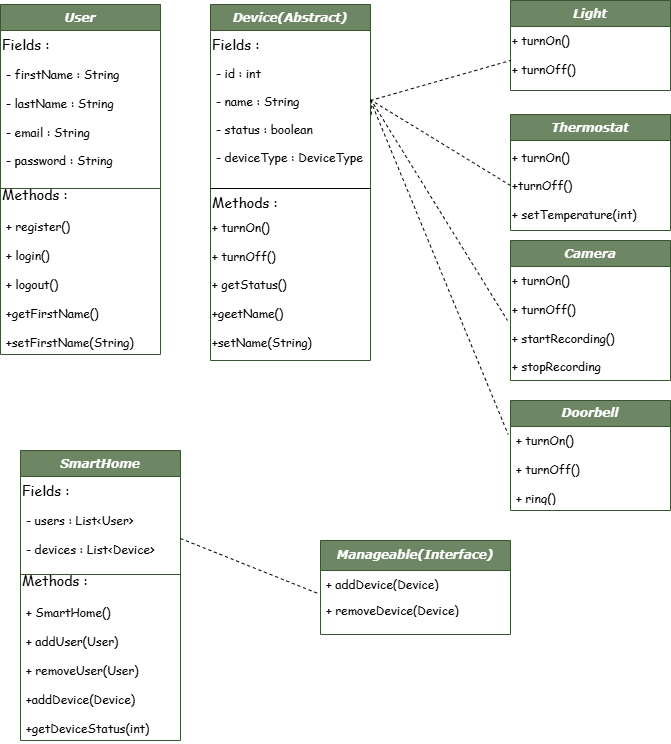

The diagram above was exported from draw.io. Its source (the exported page's mxGraphModel, read from the mxfile embedded in the PNG):
<mxGraphModel dx="956" dy="653" grid="1" gridSize="10" guides="1" tooltips="1" connect="1" arrows="1" fold="1" page="1" pageScale="1" pageWidth="1100" pageHeight="1700" math="0" shadow="0">
  <root>
    <mxCell id="WIyWlLk6GJQsqaUBKTNV-0" />
    <mxCell id="WIyWlLk6GJQsqaUBKTNV-1" parent="WIyWlLk6GJQsqaUBKTNV-0" />
    <mxCell id="zkfFHV4jXpPFQw0GAbJ--0" value="Device(Abstract)" style="swimlane;fontStyle=3;align=center;verticalAlign=top;childLayout=stackLayout;horizontal=1;startSize=26;horizontalStack=0;resizeParent=1;resizeLast=0;collapsible=1;marginBottom=0;rounded=0;shadow=0;strokeWidth=1;fontFamily=Verdana;fillColor=#6d8764;strokeColor=#3A5431;fontColor=#ffffff;" parent="WIyWlLk6GJQsqaUBKTNV-1" vertex="1">
      <mxGeometry x="230" y="34" width="160" height="356" as="geometry">
        <mxRectangle x="230" y="140" width="160" height="26" as="alternateBounds" />
      </mxGeometry>
    </mxCell>
    <mxCell id="bFCqZV2b8rCTp_B-pIa5-25" value="&lt;h3&gt;&lt;font face=&quot;Comic Sans MS&quot;&gt;&lt;span style=&quot;font-weight: normal;&quot;&gt;Fields :&amp;nbsp;&lt;/span&gt;&lt;/font&gt;&lt;/h3&gt;" style="text;html=1;align=left;verticalAlign=middle;whiteSpace=wrap;rounded=0;" parent="zkfFHV4jXpPFQw0GAbJ--0" vertex="1">
      <mxGeometry y="26" width="160" height="30" as="geometry" />
    </mxCell>
    <mxCell id="zkfFHV4jXpPFQw0GAbJ--1" value="- id : int&#10;&#10;- name : String&#10;&#10;- status : boolean&#10;&#10;- deviceType : DeviceType&#10;" style="text;align=left;verticalAlign=top;spacingLeft=4;spacingRight=4;overflow=hidden;rotatable=0;points=[[0,0.5],[1,0.5]];portConstraint=eastwest;fontFamily=Comic Sans MS;" parent="zkfFHV4jXpPFQw0GAbJ--0" vertex="1">
      <mxGeometry y="56" width="160" height="124" as="geometry" />
    </mxCell>
    <mxCell id="zkfFHV4jXpPFQw0GAbJ--4" value="" style="line;html=1;strokeWidth=1;align=left;verticalAlign=middle;spacingTop=-1;spacingLeft=3;spacingRight=3;rotatable=0;labelPosition=right;points=[];portConstraint=eastwest;" parent="zkfFHV4jXpPFQw0GAbJ--0" vertex="1">
      <mxGeometry y="180" width="160" height="8" as="geometry" />
    </mxCell>
    <mxCell id="bFCqZV2b8rCTp_B-pIa5-40" value="&lt;h3&gt;&lt;span style=&quot;font-weight: normal;&quot;&gt;&lt;font face=&quot;Comic Sans MS&quot;&gt;Methods :&lt;/font&gt;&lt;/span&gt;&lt;/h3&gt;" style="text;html=1;align=left;verticalAlign=middle;whiteSpace=wrap;rounded=0;fontStyle=1" parent="zkfFHV4jXpPFQw0GAbJ--0" vertex="1">
      <mxGeometry y="188" width="160" height="22" as="geometry" />
    </mxCell>
    <mxCell id="bFCqZV2b8rCTp_B-pIa5-9" value="&lt;div&gt;&lt;span style=&quot;background-color: initial;&quot;&gt;+ turnOn()&amp;nbsp;&lt;/span&gt;&lt;/div&gt;&lt;div&gt;&lt;span style=&quot;background-color: initial;&quot;&gt;&lt;br&gt;&lt;/span&gt;&lt;/div&gt;&lt;div&gt;+ turnOff()&lt;/div&gt;&lt;div&gt;&lt;br&gt;&lt;/div&gt;&lt;div&gt;+ getStatus()&amp;nbsp;&lt;/div&gt;&lt;div&gt;&lt;br&gt;&lt;/div&gt;&lt;div&gt;+geetName()&lt;/div&gt;&lt;div&gt;&lt;br&gt;&lt;/div&gt;&lt;div&gt;+setName(String)&lt;/div&gt;" style="text;html=1;align=left;verticalAlign=middle;whiteSpace=wrap;rounded=0;fontFamily=Comic Sans MS;" parent="zkfFHV4jXpPFQw0GAbJ--0" vertex="1">
      <mxGeometry y="210" width="160" height="140" as="geometry" />
    </mxCell>
    <mxCell id="zkfFHV4jXpPFQw0GAbJ--6" value="Camera" style="swimlane;fontStyle=3;align=center;verticalAlign=top;childLayout=stackLayout;horizontal=1;startSize=26;horizontalStack=0;resizeParent=1;resizeLast=0;collapsible=1;marginBottom=0;rounded=0;shadow=0;strokeWidth=1;fontFamily=Verdana;fillColor=#6d8764;strokeColor=#3A5431;fontColor=#ffffff;" parent="WIyWlLk6GJQsqaUBKTNV-1" vertex="1">
      <mxGeometry x="530" y="270" width="160" height="140" as="geometry">
        <mxRectangle x="130" y="380" width="160" height="26" as="alternateBounds" />
      </mxGeometry>
    </mxCell>
    <mxCell id="bFCqZV2b8rCTp_B-pIa5-14" value="&lt;div&gt;&lt;span style=&quot;text-wrap-mode: nowrap; font-weight: normal;&quot;&gt;+ turnOn()&lt;/span&gt;&lt;/div&gt;&lt;div&gt;&lt;span style=&quot;text-wrap-mode: nowrap; font-weight: normal;&quot;&gt;&lt;br&gt;&lt;/span&gt;&lt;/div&gt;&lt;div&gt;&lt;span style=&quot;text-wrap-mode: nowrap; font-weight: normal;&quot;&gt;+ turnOff()&lt;/span&gt;&lt;/div&gt;&lt;div&gt;&lt;span style=&quot;text-wrap-mode: nowrap; font-weight: normal;&quot;&gt;&lt;br&gt;&lt;/span&gt;&lt;/div&gt;&lt;div&gt;&lt;span style=&quot;text-wrap-mode: nowrap; font-weight: normal;&quot;&gt;+ startRecording()&lt;/span&gt;&lt;/div&gt;&lt;div&gt;&lt;span style=&quot;text-wrap-mode: nowrap; font-weight: normal;&quot;&gt;&lt;br&gt;&lt;/span&gt;&lt;/div&gt;&lt;div&gt;&lt;span style=&quot;font-weight: normal;&quot;&gt;+ stopRecording&lt;/span&gt;&lt;/div&gt;" style="text;whiteSpace=wrap;html=1;fontFamily=Comic Sans MS;fontStyle=1" parent="zkfFHV4jXpPFQw0GAbJ--6" vertex="1">
      <mxGeometry y="26" width="160" height="34" as="geometry" />
    </mxCell>
    <mxCell id="zkfFHV4jXpPFQw0GAbJ--13" value="Thermostat" style="swimlane;fontStyle=3;align=center;verticalAlign=top;childLayout=stackLayout;horizontal=1;startSize=26;horizontalStack=0;resizeParent=1;resizeLast=0;collapsible=1;marginBottom=0;rounded=0;shadow=0;strokeWidth=1;fontFamily=Verdana;fillColor=#6d8764;strokeColor=#3A5431;fontColor=#ffffff;" parent="WIyWlLk6GJQsqaUBKTNV-1" vertex="1">
      <mxGeometry x="530" y="144" width="160" height="116" as="geometry">
        <mxRectangle x="340" y="380" width="170" height="26" as="alternateBounds" />
      </mxGeometry>
    </mxCell>
    <mxCell id="bFCqZV2b8rCTp_B-pIa5-29" value="&lt;h3&gt;&lt;br&gt;&lt;/h3&gt;" style="text;html=1;align=left;verticalAlign=middle;whiteSpace=wrap;rounded=0;" parent="zkfFHV4jXpPFQw0GAbJ--13" vertex="1">
      <mxGeometry y="26" width="160" height="30" as="geometry" />
    </mxCell>
    <mxCell id="bFCqZV2b8rCTp_B-pIa5-31" value="+ turnOn()&lt;div&gt;&lt;br&gt;&lt;/div&gt;&lt;div&gt;+turnOff()&lt;/div&gt;&lt;div&gt;&lt;br&gt;&lt;/div&gt;&lt;div&gt;+ setTemperature(int)&lt;/div&gt;" style="text;align=left;verticalAlign=middle;rounded=0;fontColor=default;whiteSpace=wrap;html=1;fontFamily=Comic Sans MS;" parent="zkfFHV4jXpPFQw0GAbJ--13" vertex="1">
      <mxGeometry y="56" width="160" height="30" as="geometry" />
    </mxCell>
    <mxCell id="zkfFHV4jXpPFQw0GAbJ--17" value="Light" style="swimlane;fontStyle=3;align=center;verticalAlign=top;childLayout=stackLayout;horizontal=1;startSize=26;horizontalStack=0;resizeParent=1;resizeLast=0;collapsible=1;marginBottom=0;rounded=0;shadow=0;strokeWidth=1;fontFamily=Verdana;fillColor=#6d8764;strokeColor=#3A5431;fontColor=#ffffff;" parent="WIyWlLk6GJQsqaUBKTNV-1" vertex="1">
      <mxGeometry x="530" y="30" width="160" height="90" as="geometry">
        <mxRectangle x="550" y="140" width="160" height="26" as="alternateBounds" />
      </mxGeometry>
    </mxCell>
    <mxCell id="bFCqZV2b8rCTp_B-pIa5-30" value="&lt;div&gt;&lt;span style=&quot;text-wrap-mode: nowrap; font-weight: normal;&quot;&gt;+ turnOn()&lt;/span&gt;&lt;/div&gt;&lt;div&gt;&lt;span style=&quot;text-wrap-mode: nowrap; font-weight: normal;&quot;&gt;&lt;br&gt;&lt;/span&gt;&lt;/div&gt;&lt;div&gt;&lt;span style=&quot;text-wrap-mode: nowrap; font-weight: normal;&quot;&gt;+ turnOff()&lt;/span&gt;&lt;/div&gt;" style="text;whiteSpace=wrap;html=1;fontFamily=Comic Sans MS;fontStyle=1" parent="zkfFHV4jXpPFQw0GAbJ--17" vertex="1">
      <mxGeometry y="26" width="160" height="34" as="geometry" />
    </mxCell>
    <mxCell id="bFCqZV2b8rCTp_B-pIa5-4" value="&lt;i style=&quot;&quot;&gt;&lt;font face=&quot;Verdana&quot;&gt;User&lt;/font&gt;&lt;/i&gt;" style="swimlane;fontStyle=1;align=center;verticalAlign=top;childLayout=stackLayout;horizontal=1;startSize=26;horizontalStack=0;resizeParent=1;resizeParentMax=0;resizeLast=0;collapsible=1;marginBottom=0;whiteSpace=wrap;html=1;fillColor=#6d8764;strokeColor=#3A5431;fontColor=#ffffff;" parent="WIyWlLk6GJQsqaUBKTNV-1" vertex="1">
      <mxGeometry x="20" y="34" width="160" height="350" as="geometry" />
    </mxCell>
    <mxCell id="bFCqZV2b8rCTp_B-pIa5-21" value="&lt;h3&gt;&lt;span style=&quot;font-weight: normal;&quot;&gt;Fields :&amp;nbsp;&lt;/span&gt;&lt;/h3&gt;" style="text;html=1;align=left;verticalAlign=middle;whiteSpace=wrap;rounded=0;fontFamily=Comic Sans MS;" parent="bFCqZV2b8rCTp_B-pIa5-4" vertex="1">
      <mxGeometry y="26" width="160" height="30" as="geometry" />
    </mxCell>
    <mxCell id="bFCqZV2b8rCTp_B-pIa5-5" value="&lt;div&gt;&lt;span style=&quot;background-color: initial;&quot;&gt;- firstName : String&lt;/span&gt;&lt;/div&gt;&lt;div&gt;&lt;font&gt;&lt;br&gt;- lastName : String&lt;/font&gt;&lt;/div&gt;&lt;div&gt;&lt;font&gt;&lt;br&gt;- email : String&lt;/font&gt;&lt;/div&gt;&lt;div&gt;&lt;font&gt;&lt;br&gt;- password : String&lt;/font&gt;&lt;/div&gt;&lt;div&gt;&lt;br&gt;&lt;/div&gt;" style="text;strokeColor=none;fillColor=none;align=left;verticalAlign=top;spacingLeft=4;spacingRight=4;overflow=hidden;rotatable=0;points=[[0,0.5],[1,0.5]];portConstraint=eastwest;whiteSpace=wrap;html=1;fontFamily=Comic Sans MS;" parent="bFCqZV2b8rCTp_B-pIa5-4" vertex="1">
      <mxGeometry y="56" width="160" height="124" as="geometry" />
    </mxCell>
    <mxCell id="bFCqZV2b8rCTp_B-pIa5-6" value="" style="line;strokeWidth=1;fillColor=none;align=left;verticalAlign=middle;spacingTop=-1;spacingLeft=3;spacingRight=3;rotatable=0;labelPosition=right;points=[];portConstraint=eastwest;strokeColor=inherit;" parent="bFCqZV2b8rCTp_B-pIa5-4" vertex="1">
      <mxGeometry y="180" width="160" height="8" as="geometry" />
    </mxCell>
    <mxCell id="bFCqZV2b8rCTp_B-pIa5-20" value="&lt;h3&gt;&lt;span style=&quot;font-weight: normal;&quot;&gt;&lt;font face=&quot;Comic Sans MS&quot;&gt;Methods :&lt;/font&gt;&lt;/span&gt;&lt;/h3&gt;" style="text;html=1;align=left;verticalAlign=middle;whiteSpace=wrap;rounded=0;fontStyle=1" parent="bFCqZV2b8rCTp_B-pIa5-4" vertex="1">
      <mxGeometry y="188" width="160" height="6" as="geometry" />
    </mxCell>
    <mxCell id="bFCqZV2b8rCTp_B-pIa5-7" value="&lt;div&gt;&lt;span style=&quot;background-color: initial;&quot;&gt;&lt;br&gt;&lt;/span&gt;&lt;/div&gt;&lt;div&gt;&lt;span style=&quot;background-color: initial;&quot;&gt;+ register()&lt;/span&gt;&lt;/div&gt;&lt;div&gt;&lt;span style=&quot;background-color: initial;&quot;&gt;&lt;br&gt;&lt;/span&gt;&lt;/div&gt;&lt;div&gt;&lt;span style=&quot;background-color: initial;&quot;&gt;+ login()&lt;/span&gt;&lt;/div&gt;&lt;div&gt;&lt;br&gt;&lt;/div&gt;&lt;div&gt;+ logout()&lt;/div&gt;&lt;div&gt;&lt;br&gt;&lt;/div&gt;&lt;div&gt;+getFirstName()&lt;/div&gt;&lt;div&gt;&lt;br&gt;&lt;/div&gt;&lt;div&gt;+setFirstName(String)&lt;/div&gt;&lt;div&gt;&lt;br&gt;&lt;/div&gt;&lt;div&gt;&lt;br&gt;&lt;/div&gt;" style="text;strokeColor=none;fillColor=none;align=left;verticalAlign=top;spacingLeft=4;spacingRight=4;overflow=hidden;rotatable=0;points=[[0,0.5],[1,0.5]];portConstraint=eastwest;whiteSpace=wrap;html=1;fontFamily=Comic Sans MS;" parent="bFCqZV2b8rCTp_B-pIa5-4" vertex="1">
      <mxGeometry y="194" width="160" height="156" as="geometry" />
    </mxCell>
    <mxCell id="bFCqZV2b8rCTp_B-pIa5-35" value="" style="endArrow=none;dashed=1;html=1;rounded=0;exitX=0;exitY=0.5;exitDx=0;exitDy=0;entryX=1.005;entryY=0.444;entryDx=0;entryDy=0;entryPerimeter=0;" parent="WIyWlLk6GJQsqaUBKTNV-1" source="bFCqZV2b8rCTp_B-pIa5-31" edge="1" target="zkfFHV4jXpPFQw0GAbJ--1">
      <mxGeometry width="50" height="50" relative="1" as="geometry">
        <mxPoint x="507.68000000000006" y="249.72000000000003" as="sourcePoint" />
        <mxPoint x="390" y="130.27999999999997" as="targetPoint" />
        <Array as="points">
          <mxPoint x="391" y="130" />
        </Array>
      </mxGeometry>
    </mxCell>
    <mxCell id="bFCqZV2b8rCTp_B-pIa5-43" value="" style="endArrow=none;dashed=1;html=1;rounded=0;exitX=1.02;exitY=0.392;exitDx=0;exitDy=0;exitPerimeter=0;" parent="WIyWlLk6GJQsqaUBKTNV-1" edge="1">
      <mxGeometry width="50" height="50" relative="1" as="geometry">
        <mxPoint x="390.00000000000006" y="128.60799999999995" as="sourcePoint" />
        <mxPoint x="527" y="350" as="targetPoint" />
        <Array as="points" />
      </mxGeometry>
    </mxCell>
    <mxCell id="bFCqZV2b8rCTp_B-pIa5-65" value="Doorbell" style="swimlane;fontStyle=3;childLayout=stackLayout;horizontal=1;startSize=26;fillColor=#6d8764;horizontalStack=0;resizeParent=1;resizeParentMax=0;resizeLast=0;collapsible=1;marginBottom=0;whiteSpace=wrap;html=1;strokeColor=#3A5431;fontFamily=Verdana;fontColor=#ffffff;" parent="WIyWlLk6GJQsqaUBKTNV-1" vertex="1">
      <mxGeometry x="530" y="430" width="160" height="110" as="geometry" />
    </mxCell>
    <mxCell id="bFCqZV2b8rCTp_B-pIa5-66" value="+ turnOn()&lt;div&gt;&lt;br&gt;&lt;/div&gt;&lt;div&gt;+ turnOff()&lt;/div&gt;&lt;div&gt;&lt;br&gt;&lt;/div&gt;&lt;div&gt;+ ring()&lt;/div&gt;" style="text;strokeColor=none;fillColor=none;align=left;verticalAlign=top;spacingLeft=4;spacingRight=4;overflow=hidden;rotatable=0;points=[[0,0.5],[1,0.5]];portConstraint=eastwest;whiteSpace=wrap;html=1;fontFamily=Comic Sans MS;" parent="bFCqZV2b8rCTp_B-pIa5-65" vertex="1">
      <mxGeometry y="26" width="160" height="84" as="geometry" />
    </mxCell>
    <mxCell id="bFCqZV2b8rCTp_B-pIa5-73" value="" style="endArrow=none;dashed=1;html=1;rounded=0;entryX=0;entryY=1;entryDx=0;entryDy=0;" parent="WIyWlLk6GJQsqaUBKTNV-1" edge="1" target="bFCqZV2b8rCTp_B-pIa5-30">
      <mxGeometry width="50" height="50" relative="1" as="geometry">
        <mxPoint x="390" y="130" as="sourcePoint" />
        <mxPoint x="490" y="394" as="targetPoint" />
      </mxGeometry>
    </mxCell>
    <mxCell id="bFCqZV2b8rCTp_B-pIa5-61" value="Manageable(Interface)" style="swimlane;fontStyle=3;childLayout=stackLayout;horizontal=1;startSize=30;fillColor=#6d8764;horizontalStack=0;resizeParent=1;resizeParentMax=0;resizeLast=0;collapsible=1;marginBottom=0;whiteSpace=wrap;html=1;strokeColor=#3A5431;fontFamily=Verdana;fontColor=#ffffff;" parent="WIyWlLk6GJQsqaUBKTNV-1" vertex="1">
      <mxGeometry x="340" y="570" width="190" height="94" as="geometry" />
    </mxCell>
    <mxCell id="bFCqZV2b8rCTp_B-pIa5-62" value="+ addDevice(Device)" style="text;strokeColor=none;fillColor=none;align=left;verticalAlign=top;spacingLeft=4;spacingRight=4;overflow=hidden;rotatable=0;points=[[0,0.5],[1,0.5]];portConstraint=eastwest;whiteSpace=wrap;html=1;fontFamily=Comic Sans MS;" parent="bFCqZV2b8rCTp_B-pIa5-61" vertex="1">
      <mxGeometry y="30" width="190" height="26" as="geometry" />
    </mxCell>
    <mxCell id="bFCqZV2b8rCTp_B-pIa5-63" value="+ removeDevice(Device)" style="text;strokeColor=none;fillColor=none;align=left;verticalAlign=top;spacingLeft=4;spacingRight=4;overflow=hidden;rotatable=0;points=[[0,0.5],[1,0.5]];portConstraint=eastwest;whiteSpace=wrap;html=1;fontFamily=Comic Sans MS;" parent="bFCqZV2b8rCTp_B-pIa5-61" vertex="1">
      <mxGeometry y="56" width="190" height="38" as="geometry" />
    </mxCell>
    <mxCell id="bFCqZV2b8rCTp_B-pIa5-75" value="" style="endArrow=none;dashed=1;html=1;rounded=0;entryX=-0.015;entryY=0.26;entryDx=0;entryDy=0;entryPerimeter=0;" parent="WIyWlLk6GJQsqaUBKTNV-1" edge="1">
      <mxGeometry width="50" height="50" relative="1" as="geometry">
        <mxPoint x="390" y="130" as="sourcePoint" />
        <mxPoint x="527.5999999999999" y="463.8399999999999" as="targetPoint" />
      </mxGeometry>
    </mxCell>
    <mxCell id="bFCqZV2b8rCTp_B-pIa5-28" style="edgeStyle=orthogonalEdgeStyle;rounded=0;orthogonalLoop=1;jettySize=auto;html=1;exitX=0.5;exitY=1;exitDx=0;exitDy=0;" parent="WIyWlLk6GJQsqaUBKTNV-1" edge="1">
      <mxGeometry relative="1" as="geometry">
        <mxPoint x="640" y="470" as="sourcePoint" />
        <mxPoint x="640" y="470" as="targetPoint" />
      </mxGeometry>
    </mxCell>
    <mxCell id="Awz9p8l3L1OE-kpJLaSb-7" value="&lt;i style=&quot;&quot;&gt;&lt;font face=&quot;Verdana&quot;&gt;SmartHome&lt;/font&gt;&lt;/i&gt;" style="swimlane;fontStyle=1;align=center;verticalAlign=top;childLayout=stackLayout;horizontal=1;startSize=26;horizontalStack=0;resizeParent=1;resizeParentMax=0;resizeLast=0;collapsible=1;marginBottom=0;whiteSpace=wrap;html=1;fillColor=#6d8764;strokeColor=#3A5431;fontColor=#ffffff;" vertex="1" parent="WIyWlLk6GJQsqaUBKTNV-1">
      <mxGeometry x="40" y="480" width="160" height="290" as="geometry" />
    </mxCell>
    <mxCell id="Awz9p8l3L1OE-kpJLaSb-8" value="&lt;h3&gt;&lt;span style=&quot;font-weight: normal;&quot;&gt;Fields :&amp;nbsp;&lt;/span&gt;&lt;/h3&gt;" style="text;html=1;align=left;verticalAlign=middle;whiteSpace=wrap;rounded=0;fontFamily=Comic Sans MS;" vertex="1" parent="Awz9p8l3L1OE-kpJLaSb-7">
      <mxGeometry y="26" width="160" height="30" as="geometry" />
    </mxCell>
    <mxCell id="Awz9p8l3L1OE-kpJLaSb-9" value="&lt;div&gt;&lt;span style=&quot;background-color: initial;&quot;&gt;- users : List&amp;lt;User&amp;gt;&lt;/span&gt;&lt;/div&gt;&lt;div&gt;&lt;font&gt;&lt;br&gt;- devices : List&amp;lt;Device&amp;gt;&lt;/font&gt;&lt;/div&gt;&lt;div&gt;&lt;font&gt;&lt;br&gt;&lt;/font&gt;&lt;/div&gt;" style="text;strokeColor=none;fillColor=none;align=left;verticalAlign=top;spacingLeft=4;spacingRight=4;overflow=hidden;rotatable=0;points=[[0,0.5],[1,0.5]];portConstraint=eastwest;whiteSpace=wrap;html=1;fontFamily=Comic Sans MS;" vertex="1" parent="Awz9p8l3L1OE-kpJLaSb-7">
      <mxGeometry y="56" width="160" height="64" as="geometry" />
    </mxCell>
    <mxCell id="Awz9p8l3L1OE-kpJLaSb-10" value="" style="line;strokeWidth=1;fillColor=none;align=left;verticalAlign=middle;spacingTop=-1;spacingLeft=3;spacingRight=3;rotatable=0;labelPosition=right;points=[];portConstraint=eastwest;strokeColor=inherit;" vertex="1" parent="Awz9p8l3L1OE-kpJLaSb-7">
      <mxGeometry y="120" width="160" height="8" as="geometry" />
    </mxCell>
    <mxCell id="Awz9p8l3L1OE-kpJLaSb-11" value="&lt;h3&gt;&lt;span style=&quot;font-weight: normal;&quot;&gt;&lt;font face=&quot;Comic Sans MS&quot;&gt;Methods :&lt;/font&gt;&lt;/span&gt;&lt;/h3&gt;" style="text;html=1;align=left;verticalAlign=middle;whiteSpace=wrap;rounded=0;fontStyle=1" vertex="1" parent="Awz9p8l3L1OE-kpJLaSb-7">
      <mxGeometry y="128" width="160" height="6" as="geometry" />
    </mxCell>
    <mxCell id="Awz9p8l3L1OE-kpJLaSb-12" value="&lt;div&gt;&lt;span style=&quot;background-color: initial;&quot;&gt;&lt;br&gt;&lt;/span&gt;&lt;/div&gt;&lt;div&gt;&lt;span style=&quot;background-color: initial;&quot;&gt;+ SmartHome()&lt;/span&gt;&lt;/div&gt;&lt;div&gt;&lt;span style=&quot;background-color: initial;&quot;&gt;&lt;br&gt;&lt;/span&gt;&lt;/div&gt;&lt;div&gt;&lt;span style=&quot;background-color: initial;&quot;&gt;+ addUser(User)&lt;/span&gt;&lt;/div&gt;&lt;div&gt;&lt;br&gt;&lt;/div&gt;&lt;div&gt;+ removeUser(User)&lt;/div&gt;&lt;div&gt;&lt;br&gt;&lt;/div&gt;&lt;div&gt;+addDevice(Device)&lt;/div&gt;&lt;div&gt;&lt;br&gt;&lt;/div&gt;&lt;div&gt;+getDeviceStatus(int)&lt;/div&gt;&lt;div&gt;&lt;br&gt;&lt;/div&gt;&lt;div&gt;&lt;br&gt;&lt;/div&gt;" style="text;strokeColor=none;fillColor=none;align=left;verticalAlign=top;spacingLeft=4;spacingRight=4;overflow=hidden;rotatable=0;points=[[0,0.5],[1,0.5]];portConstraint=eastwest;whiteSpace=wrap;html=1;fontFamily=Comic Sans MS;" vertex="1" parent="Awz9p8l3L1OE-kpJLaSb-7">
      <mxGeometry y="134" width="160" height="156" as="geometry" />
    </mxCell>
    <mxCell id="Awz9p8l3L1OE-kpJLaSb-15" value="" style="endArrow=none;dashed=1;html=1;rounded=0;exitX=1;exitY=0.5;exitDx=0;exitDy=0;entryX=-0.013;entryY=0.885;entryDx=0;entryDy=0;entryPerimeter=0;" edge="1" parent="WIyWlLk6GJQsqaUBKTNV-1" source="Awz9p8l3L1OE-kpJLaSb-9" target="bFCqZV2b8rCTp_B-pIa5-62">
      <mxGeometry width="50" height="50" relative="1" as="geometry">
        <mxPoint x="200" y="628.7059999999999" as="sourcePoint" />
        <mxPoint x="340" y="610" as="targetPoint" />
      </mxGeometry>
    </mxCell>
  </root>
</mxGraphModel>